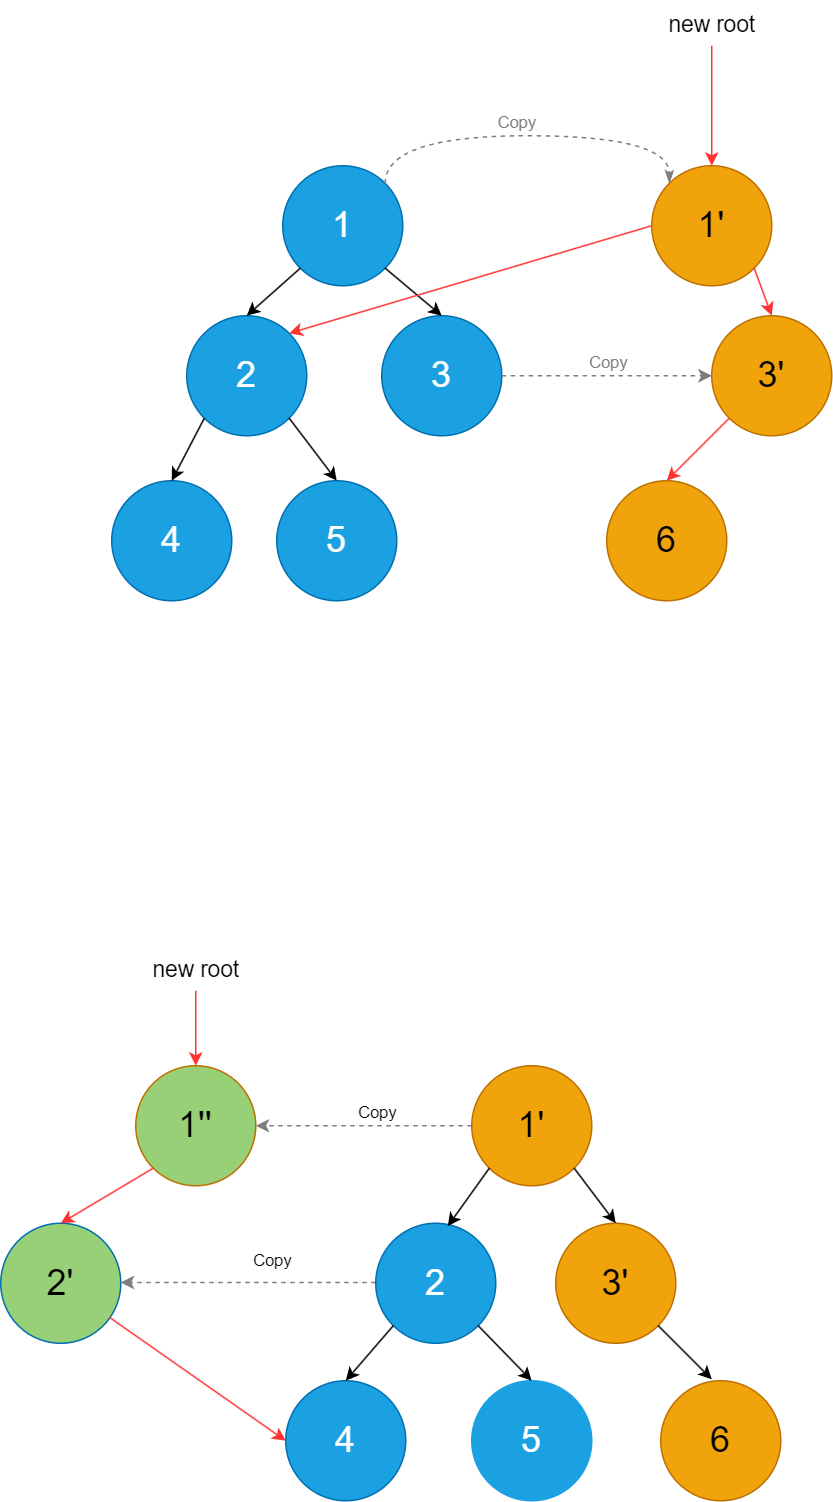

The diagram above was exported from draw.io. Its source (the exported page's mxGraphModel, read from the mxfile embedded in the PNG):
<mxGraphModel dx="1434" dy="836" grid="1" gridSize="10" guides="1" tooltips="1" connect="1" arrows="1" fold="1" page="1" pageScale="1" pageWidth="827" pageHeight="1169" math="0" shadow="0">
  <root>
    <mxCell id="0" />
    <mxCell id="1" parent="0" />
    <mxCell id="eiNXFXnLQTG1z4uzMMqN-97" value="" style="group" vertex="1" connectable="0" parent="1">
      <mxGeometry x="140" y="830" width="520" height="370" as="geometry" />
    </mxCell>
    <mxCell id="eiNXFXnLQTG1z4uzMMqN-5" value="&lt;span style=&quot;font-size: 24px;&quot;&gt;1''&lt;/span&gt;" style="ellipse;whiteSpace=wrap;html=1;aspect=fixed;fillColor=#97D077;fontColor=#000000;strokeColor=#BD7000;container=0;" vertex="1" parent="eiNXFXnLQTG1z4uzMMqN-97">
      <mxGeometry x="90" y="80" width="80" height="80" as="geometry" />
    </mxCell>
    <mxCell id="eiNXFXnLQTG1z4uzMMqN-6" value="&lt;span style=&quot;font-size: 24px;&quot;&gt;2'&lt;/span&gt;" style="ellipse;whiteSpace=wrap;html=1;aspect=fixed;fillColor=#97D077;fontColor=#000000;strokeColor=#006EAF;container=0;" vertex="1" parent="eiNXFXnLQTG1z4uzMMqN-97">
      <mxGeometry y="185" width="80" height="80" as="geometry" />
    </mxCell>
    <mxCell id="eiNXFXnLQTG1z4uzMMqN-45" style="rounded=0;orthogonalLoop=1;jettySize=auto;html=1;exitX=0;exitY=1;exitDx=0;exitDy=0;entryX=0.5;entryY=0;entryDx=0;entryDy=0;strokeColor=#FF3333;" edge="1" parent="eiNXFXnLQTG1z4uzMMqN-97" source="eiNXFXnLQTG1z4uzMMqN-5" target="eiNXFXnLQTG1z4uzMMqN-6">
      <mxGeometry relative="1" as="geometry" />
    </mxCell>
    <mxCell id="eiNXFXnLQTG1z4uzMMqN-39" style="edgeStyle=orthogonalEdgeStyle;rounded=0;orthogonalLoop=1;jettySize=auto;html=1;exitX=0;exitY=0.5;exitDx=0;exitDy=0;entryX=1;entryY=0.5;entryDx=0;entryDy=0;dashed=1;strokeColor=#7D7D7D;" edge="1" parent="eiNXFXnLQTG1z4uzMMqN-97" source="eiNXFXnLQTG1z4uzMMqN-16" target="eiNXFXnLQTG1z4uzMMqN-5">
      <mxGeometry relative="1" as="geometry" />
    </mxCell>
    <mxCell id="eiNXFXnLQTG1z4uzMMqN-43" value="Copy" style="edgeLabel;html=1;align=center;verticalAlign=middle;resizable=0;points=[];labelBackgroundColor=none;" vertex="1" connectable="0" parent="eiNXFXnLQTG1z4uzMMqN-39">
      <mxGeometry x="-0.0972" y="1" relative="1" as="geometry">
        <mxPoint x="1" y="-11" as="offset" />
      </mxGeometry>
    </mxCell>
    <mxCell id="eiNXFXnLQTG1z4uzMMqN-16" value="&lt;font style=&quot;font-size: 24px;&quot;&gt;1'&lt;/font&gt;" style="ellipse;whiteSpace=wrap;html=1;aspect=fixed;fillColor=#f0a30a;fontColor=#000000;strokeColor=#BD7000;container=0;" vertex="1" parent="eiNXFXnLQTG1z4uzMMqN-97">
      <mxGeometry x="314" y="80" width="80" height="80" as="geometry" />
    </mxCell>
    <mxCell id="eiNXFXnLQTG1z4uzMMqN-42" style="edgeStyle=orthogonalEdgeStyle;rounded=0;orthogonalLoop=1;jettySize=auto;html=1;exitX=0;exitY=0.5;exitDx=0;exitDy=0;dashed=1;strokeColor=#7D7D7D;" edge="1" parent="eiNXFXnLQTG1z4uzMMqN-97">
      <mxGeometry relative="1" as="geometry">
        <mxPoint x="250" y="224.5" as="sourcePoint" />
        <mxPoint x="80" y="224.5" as="targetPoint" />
      </mxGeometry>
    </mxCell>
    <mxCell id="eiNXFXnLQTG1z4uzMMqN-44" value="Copy" style="edgeLabel;html=1;align=center;verticalAlign=middle;resizable=0;points=[];labelBackgroundColor=none;" vertex="1" connectable="0" parent="eiNXFXnLQTG1z4uzMMqN-42">
      <mxGeometry x="-0.1882" y="-2" relative="1" as="geometry">
        <mxPoint x="-1" y="-13" as="offset" />
      </mxGeometry>
    </mxCell>
    <mxCell id="eiNXFXnLQTG1z4uzMMqN-17" value="&lt;font style=&quot;font-size: 24px;&quot;&gt;2&lt;/font&gt;" style="ellipse;whiteSpace=wrap;html=1;aspect=fixed;fillColor=#1ba1e2;fontColor=#ffffff;strokeColor=#006EAF;container=0;" vertex="1" parent="eiNXFXnLQTG1z4uzMMqN-97">
      <mxGeometry x="250" y="185" width="80" height="80" as="geometry" />
    </mxCell>
    <mxCell id="eiNXFXnLQTG1z4uzMMqN-19" value="&lt;font style=&quot;font-size: 24px;&quot;&gt;3'&lt;/font&gt;" style="ellipse;whiteSpace=wrap;html=1;aspect=fixed;fillColor=#f0a30a;fontColor=#000000;strokeColor=#BD7000;container=0;" vertex="1" parent="eiNXFXnLQTG1z4uzMMqN-97">
      <mxGeometry x="370" y="185" width="80" height="80" as="geometry" />
    </mxCell>
    <mxCell id="eiNXFXnLQTG1z4uzMMqN-28" style="rounded=0;orthogonalLoop=1;jettySize=auto;html=1;exitX=1;exitY=1;exitDx=0;exitDy=0;entryX=0.5;entryY=0;entryDx=0;entryDy=0;strokeColor=#000000;" edge="1" parent="eiNXFXnLQTG1z4uzMMqN-97" source="eiNXFXnLQTG1z4uzMMqN-16" target="eiNXFXnLQTG1z4uzMMqN-19">
      <mxGeometry relative="1" as="geometry" />
    </mxCell>
    <mxCell id="eiNXFXnLQTG1z4uzMMqN-20" value="&lt;font style=&quot;font-size: 24px;&quot;&gt;6&lt;/font&gt;" style="ellipse;whiteSpace=wrap;html=1;aspect=fixed;fillColor=#f0a30a;fontColor=#000000;strokeColor=#BD7000;container=0;" vertex="1" parent="eiNXFXnLQTG1z4uzMMqN-97">
      <mxGeometry x="440" y="290" width="80" height="80" as="geometry" />
    </mxCell>
    <mxCell id="eiNXFXnLQTG1z4uzMMqN-21" value="&lt;font style=&quot;font-size: 24px;&quot;&gt;4&lt;/font&gt;" style="ellipse;whiteSpace=wrap;html=1;aspect=fixed;fillColor=#1ba1e2;fontColor=#ffffff;strokeColor=#006EAF;container=0;" vertex="1" parent="eiNXFXnLQTG1z4uzMMqN-97">
      <mxGeometry x="190" y="290" width="80" height="80" as="geometry" />
    </mxCell>
    <mxCell id="eiNXFXnLQTG1z4uzMMqN-41" style="rounded=0;orthogonalLoop=1;jettySize=auto;html=1;strokeColor=#FF3333;entryX=0;entryY=0.5;entryDx=0;entryDy=0;strokeWidth=1;" edge="1" parent="eiNXFXnLQTG1z4uzMMqN-97" source="eiNXFXnLQTG1z4uzMMqN-6" target="eiNXFXnLQTG1z4uzMMqN-21">
      <mxGeometry relative="1" as="geometry">
        <mxPoint x="202" y="302" as="targetPoint" />
      </mxGeometry>
    </mxCell>
    <mxCell id="eiNXFXnLQTG1z4uzMMqN-22" value="&lt;font style=&quot;font-size: 24px;&quot;&gt;5&lt;/font&gt;" style="ellipse;whiteSpace=wrap;html=1;aspect=fixed;fillColor=#1BA1E2;fontColor=#ffffff;strokeColor=#1BA1E2;container=0;" vertex="1" parent="eiNXFXnLQTG1z4uzMMqN-97">
      <mxGeometry x="314" y="290" width="80" height="80" as="geometry" />
    </mxCell>
    <mxCell id="eiNXFXnLQTG1z4uzMMqN-26" style="rounded=0;orthogonalLoop=1;jettySize=auto;html=1;exitX=0;exitY=1;exitDx=0;exitDy=0;entryX=0.5;entryY=0;entryDx=0;entryDy=0;strokeColor=#000000;" edge="1" parent="eiNXFXnLQTG1z4uzMMqN-97" source="eiNXFXnLQTG1z4uzMMqN-17" target="eiNXFXnLQTG1z4uzMMqN-21">
      <mxGeometry relative="1" as="geometry" />
    </mxCell>
    <mxCell id="eiNXFXnLQTG1z4uzMMqN-25" style="rounded=0;orthogonalLoop=1;jettySize=auto;html=1;exitX=0;exitY=1;exitDx=0;exitDy=0;entryX=0.6;entryY=0.025;entryDx=0;entryDy=0;entryPerimeter=0;strokeColor=#000000;" edge="1" parent="eiNXFXnLQTG1z4uzMMqN-97" source="eiNXFXnLQTG1z4uzMMqN-16" target="eiNXFXnLQTG1z4uzMMqN-17">
      <mxGeometry relative="1" as="geometry" />
    </mxCell>
    <mxCell id="eiNXFXnLQTG1z4uzMMqN-27" style="rounded=0;orthogonalLoop=1;jettySize=auto;html=1;exitX=1;exitY=1;exitDx=0;exitDy=0;entryX=0.5;entryY=0;entryDx=0;entryDy=0;strokeColor=#000000;" edge="1" parent="eiNXFXnLQTG1z4uzMMqN-97" source="eiNXFXnLQTG1z4uzMMqN-17" target="eiNXFXnLQTG1z4uzMMqN-22">
      <mxGeometry relative="1" as="geometry" />
    </mxCell>
    <mxCell id="eiNXFXnLQTG1z4uzMMqN-29" style="rounded=0;orthogonalLoop=1;jettySize=auto;html=1;exitX=1;exitY=1;exitDx=0;exitDy=0;entryX=0.425;entryY=-0.012;entryDx=0;entryDy=0;entryPerimeter=0;strokeColor=#000000;" edge="1" parent="eiNXFXnLQTG1z4uzMMqN-97" source="eiNXFXnLQTG1z4uzMMqN-19" target="eiNXFXnLQTG1z4uzMMqN-20">
      <mxGeometry relative="1" as="geometry" />
    </mxCell>
    <mxCell id="eiNXFXnLQTG1z4uzMMqN-47" style="edgeStyle=orthogonalEdgeStyle;rounded=0;orthogonalLoop=1;jettySize=auto;html=1;entryX=0.5;entryY=0;entryDx=0;entryDy=0;strokeWidth=1;strokeColor=#FF3333;" edge="1" parent="eiNXFXnLQTG1z4uzMMqN-97" source="eiNXFXnLQTG1z4uzMMqN-46" target="eiNXFXnLQTG1z4uzMMqN-5">
      <mxGeometry relative="1" as="geometry" />
    </mxCell>
    <mxCell id="eiNXFXnLQTG1z4uzMMqN-46" value="new root" style="text;html=1;align=center;verticalAlign=middle;resizable=0;points=[];autosize=1;strokeColor=none;fillColor=none;strokeWidth=2;fontSize=15;" vertex="1" parent="eiNXFXnLQTG1z4uzMMqN-97">
      <mxGeometry x="90" width="80" height="30" as="geometry" />
    </mxCell>
    <mxCell id="eiNXFXnLQTG1z4uzMMqN-98" value="" style="group" vertex="1" connectable="0" parent="1">
      <mxGeometry x="214" y="200" width="480" height="400" as="geometry" />
    </mxCell>
    <mxCell id="0FADck-5B9gwU-z0j3BK-2" value="&lt;font style=&quot;font-size: 24px;&quot;&gt;1&lt;/font&gt;" style="ellipse;whiteSpace=wrap;html=1;aspect=fixed;fillColor=#1ba1e2;fontColor=#ffffff;strokeColor=#006EAF;container=0;" parent="eiNXFXnLQTG1z4uzMMqN-98" vertex="1">
      <mxGeometry x="114" y="110" width="80" height="80" as="geometry" />
    </mxCell>
    <mxCell id="0FADck-5B9gwU-z0j3BK-3" value="&lt;font style=&quot;font-size: 24px;&quot;&gt;2&lt;/font&gt;" style="ellipse;whiteSpace=wrap;html=1;aspect=fixed;fillColor=#1ba1e2;fontColor=#ffffff;strokeColor=#006EAF;container=0;" parent="eiNXFXnLQTG1z4uzMMqN-98" vertex="1">
      <mxGeometry x="50" y="210" width="80" height="80" as="geometry" />
    </mxCell>
    <mxCell id="0FADck-5B9gwU-z0j3BK-4" style="rounded=0;orthogonalLoop=1;jettySize=auto;html=1;exitX=0;exitY=1;exitDx=0;exitDy=0;entryX=0.5;entryY=0;entryDx=0;entryDy=0;" parent="eiNXFXnLQTG1z4uzMMqN-98" source="0FADck-5B9gwU-z0j3BK-2" target="0FADck-5B9gwU-z0j3BK-3" edge="1">
      <mxGeometry relative="1" as="geometry" />
    </mxCell>
    <mxCell id="0FADck-5B9gwU-z0j3BK-5" value="&lt;font style=&quot;font-size: 24px;&quot;&gt;3&lt;/font&gt;" style="ellipse;whiteSpace=wrap;html=1;aspect=fixed;fillColor=#1ba1e2;fontColor=#ffffff;strokeColor=#006EAF;container=0;" parent="eiNXFXnLQTG1z4uzMMqN-98" vertex="1">
      <mxGeometry x="180" y="210" width="80" height="80" as="geometry" />
    </mxCell>
    <mxCell id="0FADck-5B9gwU-z0j3BK-6" style="rounded=0;orthogonalLoop=1;jettySize=auto;html=1;exitX=1;exitY=1;exitDx=0;exitDy=0;entryX=0.5;entryY=0;entryDx=0;entryDy=0;" parent="eiNXFXnLQTG1z4uzMMqN-98" source="0FADck-5B9gwU-z0j3BK-2" target="0FADck-5B9gwU-z0j3BK-5" edge="1">
      <mxGeometry relative="1" as="geometry" />
    </mxCell>
    <mxCell id="0FADck-5B9gwU-z0j3BK-7" value="&lt;font style=&quot;font-size: 24px;&quot;&gt;4&lt;/font&gt;" style="ellipse;whiteSpace=wrap;html=1;aspect=fixed;fillColor=#1ba1e2;fontColor=#ffffff;strokeColor=#006EAF;container=0;" parent="eiNXFXnLQTG1z4uzMMqN-98" vertex="1">
      <mxGeometry y="320" width="80" height="80" as="geometry" />
    </mxCell>
    <mxCell id="0FADck-5B9gwU-z0j3BK-8" style="rounded=0;orthogonalLoop=1;jettySize=auto;html=1;exitX=0;exitY=1;exitDx=0;exitDy=0;entryX=0.5;entryY=0;entryDx=0;entryDy=0;" parent="eiNXFXnLQTG1z4uzMMqN-98" source="0FADck-5B9gwU-z0j3BK-3" target="0FADck-5B9gwU-z0j3BK-7" edge="1">
      <mxGeometry relative="1" as="geometry" />
    </mxCell>
    <mxCell id="0FADck-5B9gwU-z0j3BK-9" value="&lt;font style=&quot;font-size: 24px;&quot;&gt;5&lt;/font&gt;" style="ellipse;whiteSpace=wrap;html=1;aspect=fixed;fillColor=#1BA1E2;fontColor=#ffffff;strokeColor=#006EAF;container=0;" parent="eiNXFXnLQTG1z4uzMMqN-98" vertex="1">
      <mxGeometry x="110" y="320" width="80" height="80" as="geometry" />
    </mxCell>
    <mxCell id="0FADck-5B9gwU-z0j3BK-10" style="rounded=0;orthogonalLoop=1;jettySize=auto;html=1;exitX=1;exitY=1;exitDx=0;exitDy=0;entryX=0.5;entryY=0;entryDx=0;entryDy=0;" parent="eiNXFXnLQTG1z4uzMMqN-98" source="0FADck-5B9gwU-z0j3BK-3" target="0FADck-5B9gwU-z0j3BK-9" edge="1">
      <mxGeometry relative="1" as="geometry" />
    </mxCell>
    <mxCell id="0FADck-5B9gwU-z0j3BK-11" value="&lt;font style=&quot;font-size: 24px;&quot;&gt;6&lt;/font&gt;" style="ellipse;whiteSpace=wrap;html=1;aspect=fixed;fillColor=#f0a30a;fontColor=#000000;strokeColor=#BD7000;container=0;" parent="eiNXFXnLQTG1z4uzMMqN-98" vertex="1">
      <mxGeometry x="330" y="320" width="80" height="80" as="geometry" />
    </mxCell>
    <mxCell id="0FADck-5B9gwU-z0j3BK-12" style="rounded=0;orthogonalLoop=1;jettySize=auto;html=1;exitX=0;exitY=0.5;exitDx=0;exitDy=0;entryX=1;entryY=0;entryDx=0;entryDy=0;fillColor=#e51400;strokeColor=#FF3333;strokeWidth=1;" parent="eiNXFXnLQTG1z4uzMMqN-98" source="0FADck-5B9gwU-z0j3BK-13" target="0FADck-5B9gwU-z0j3BK-3" edge="1">
      <mxGeometry relative="1" as="geometry" />
    </mxCell>
    <mxCell id="0FADck-5B9gwU-z0j3BK-13" value="&lt;font style=&quot;font-size: 24px;&quot;&gt;1'&lt;/font&gt;" style="ellipse;whiteSpace=wrap;html=1;aspect=fixed;fillColor=#f0a30a;fontColor=#000000;strokeColor=#BD7000;container=0;" parent="eiNXFXnLQTG1z4uzMMqN-98" vertex="1">
      <mxGeometry x="360" y="110" width="80" height="80" as="geometry" />
    </mxCell>
    <mxCell id="0FADck-5B9gwU-z0j3BK-14" style="edgeStyle=orthogonalEdgeStyle;rounded=0;orthogonalLoop=1;jettySize=auto;html=1;exitX=1;exitY=0;exitDx=0;exitDy=0;entryX=0;entryY=0;entryDx=0;entryDy=0;curved=1;dashed=1;endArrow=classicThin;endFill=1;startArrow=none;startFill=0;strokeColor=#7D7D7D;" parent="eiNXFXnLQTG1z4uzMMqN-98" source="0FADck-5B9gwU-z0j3BK-2" target="0FADck-5B9gwU-z0j3BK-13" edge="1">
      <mxGeometry relative="1" as="geometry">
        <Array as="points">
          <mxPoint x="182" y="90" />
          <mxPoint x="372" y="90" />
        </Array>
      </mxGeometry>
    </mxCell>
    <mxCell id="0FADck-5B9gwU-z0j3BK-15" value="Copy" style="edgeLabel;html=1;align=center;verticalAlign=middle;resizable=0;points=[];fontColor=#7D7D7D;labelBackgroundColor=none;container=0;" parent="0FADck-5B9gwU-z0j3BK-14" vertex="1" connectable="0">
      <mxGeometry x="0.0712" y="-1" relative="1" as="geometry">
        <mxPoint x="-16" y="-11" as="offset" />
      </mxGeometry>
    </mxCell>
    <mxCell id="0FADck-5B9gwU-z0j3BK-16" style="rounded=0;orthogonalLoop=1;jettySize=auto;html=1;exitX=0;exitY=1;exitDx=0;exitDy=0;entryX=0.5;entryY=0;entryDx=0;entryDy=0;strokeColor=#FF3333;" parent="eiNXFXnLQTG1z4uzMMqN-98" source="0FADck-5B9gwU-z0j3BK-17" target="0FADck-5B9gwU-z0j3BK-11" edge="1">
      <mxGeometry relative="1" as="geometry" />
    </mxCell>
    <mxCell id="0FADck-5B9gwU-z0j3BK-17" value="&lt;font style=&quot;font-size: 24px;&quot;&gt;3'&lt;/font&gt;" style="ellipse;whiteSpace=wrap;html=1;aspect=fixed;fillColor=#f0a30a;fontColor=#000000;strokeColor=#BD7000;container=0;" parent="eiNXFXnLQTG1z4uzMMqN-98" vertex="1">
      <mxGeometry x="400" y="210" width="80" height="80" as="geometry" />
    </mxCell>
    <mxCell id="0FADck-5B9gwU-z0j3BK-18" style="edgeStyle=orthogonalEdgeStyle;rounded=0;orthogonalLoop=1;jettySize=auto;html=1;exitX=1;exitY=0.5;exitDx=0;exitDy=0;entryX=0;entryY=0.5;entryDx=0;entryDy=0;curved=1;dashed=1;endArrow=classic;endFill=1;startArrow=none;startFill=0;strokeColor=#7D7D7D;" parent="eiNXFXnLQTG1z4uzMMqN-98" source="0FADck-5B9gwU-z0j3BK-5" target="0FADck-5B9gwU-z0j3BK-17" edge="1">
      <mxGeometry relative="1" as="geometry" />
    </mxCell>
    <mxCell id="0FADck-5B9gwU-z0j3BK-19" value="Copy" style="edgeLabel;html=1;align=center;verticalAlign=middle;resizable=0;points=[];fontColor=#7D7D7D;labelBackgroundColor=none;container=0;" parent="0FADck-5B9gwU-z0j3BK-18" vertex="1" connectable="0">
      <mxGeometry x="-0.0286" y="3" relative="1" as="geometry">
        <mxPoint x="2" y="-7" as="offset" />
      </mxGeometry>
    </mxCell>
    <mxCell id="0FADck-5B9gwU-z0j3BK-20" style="rounded=0;orthogonalLoop=1;jettySize=auto;html=1;exitX=1;exitY=1;exitDx=0;exitDy=0;entryX=0.5;entryY=0;entryDx=0;entryDy=0;strokeColor=#FF3333;" parent="eiNXFXnLQTG1z4uzMMqN-98" source="0FADck-5B9gwU-z0j3BK-13" target="0FADck-5B9gwU-z0j3BK-17" edge="1">
      <mxGeometry relative="1" as="geometry" />
    </mxCell>
    <mxCell id="eiNXFXnLQTG1z4uzMMqN-95" style="edgeStyle=orthogonalEdgeStyle;rounded=0;orthogonalLoop=1;jettySize=auto;html=1;strokeWidth=1;strokeColor=#FF3333;" edge="1" parent="eiNXFXnLQTG1z4uzMMqN-98" source="eiNXFXnLQTG1z4uzMMqN-94" target="0FADck-5B9gwU-z0j3BK-13">
      <mxGeometry relative="1" as="geometry" />
    </mxCell>
    <mxCell id="eiNXFXnLQTG1z4uzMMqN-94" value="new root" style="text;html=1;align=center;verticalAlign=middle;resizable=0;points=[];autosize=1;strokeColor=none;fillColor=none;strokeWidth=2;fontSize=15;" vertex="1" parent="eiNXFXnLQTG1z4uzMMqN-98">
      <mxGeometry x="360" width="80" height="30" as="geometry" />
    </mxCell>
  </root>
</mxGraphModel>